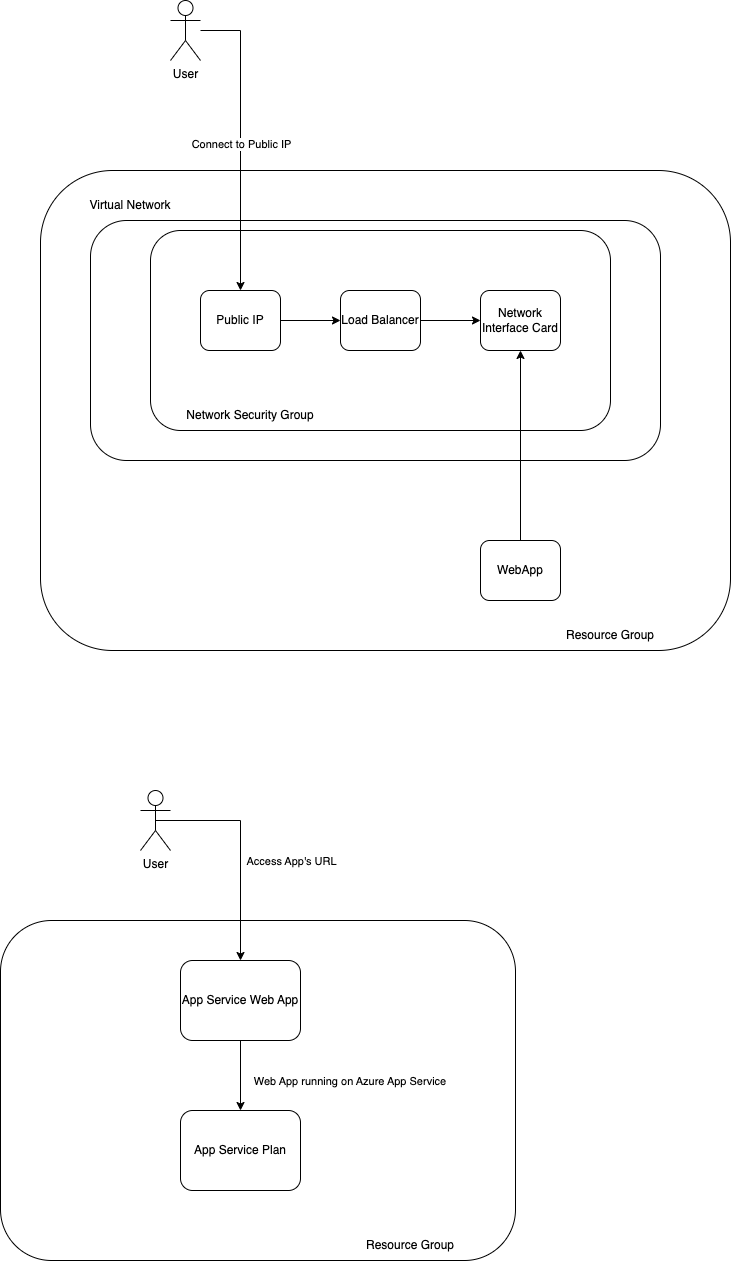

The diagram above was exported from draw.io. Its source (the exported page's mxGraphModel, read from the mxfile embedded in the PNG):
<mxGraphModel dx="794" dy="1110" grid="1" gridSize="10" guides="1" tooltips="1" connect="1" arrows="1" fold="1" page="1" pageScale="1" pageWidth="827" pageHeight="1169" math="0" shadow="0">
  <root>
    <mxCell id="0" />
    <mxCell id="1" parent="0" />
    <mxCell id="ZewwxIv_8EOn9Krm9ZRV-5" value="" style="rounded=1;whiteSpace=wrap;html=1;" vertex="1" parent="1">
      <mxGeometry x="50" y="1000" width="515" height="340" as="geometry" />
    </mxCell>
    <mxCell id="ZewwxIv_8EOn9Krm9ZRV-8" value="App Service Plan" style="rounded=1;whiteSpace=wrap;html=1;" vertex="1" parent="1">
      <mxGeometry x="230" y="1190" width="120" height="80" as="geometry" />
    </mxCell>
    <mxCell id="DRe4Zjaah-VZF6lTS0Zw-20" value="" style="rounded=1;whiteSpace=wrap;html=1;" parent="1" vertex="1">
      <mxGeometry x="90" y="250" width="690" height="480" as="geometry" />
    </mxCell>
    <mxCell id="DRe4Zjaah-VZF6lTS0Zw-8" value="" style="rounded=1;whiteSpace=wrap;html=1;" parent="1" vertex="1">
      <mxGeometry x="140" y="300" width="570" height="240" as="geometry" />
    </mxCell>
    <mxCell id="DRe4Zjaah-VZF6lTS0Zw-3" value="User&lt;br&gt;" style="shape=umlActor;verticalLabelPosition=bottom;verticalAlign=top;html=1;outlineConnect=0;" parent="1" vertex="1">
      <mxGeometry x="220" y="80" width="30" height="60" as="geometry" />
    </mxCell>
    <mxCell id="DRe4Zjaah-VZF6lTS0Zw-10" value="" style="rounded=1;whiteSpace=wrap;html=1;" parent="1" vertex="1">
      <mxGeometry x="200" y="310" width="460" height="200" as="geometry" />
    </mxCell>
    <mxCell id="DRe4Zjaah-VZF6lTS0Zw-15" style="edgeStyle=orthogonalEdgeStyle;rounded=0;orthogonalLoop=1;jettySize=auto;html=1;exitX=1;exitY=0.5;exitDx=0;exitDy=0;entryX=0;entryY=0.5;entryDx=0;entryDy=0;" parent="1" source="DRe4Zjaah-VZF6lTS0Zw-7" target="DRe4Zjaah-VZF6lTS0Zw-13" edge="1">
      <mxGeometry relative="1" as="geometry" />
    </mxCell>
    <mxCell id="DRe4Zjaah-VZF6lTS0Zw-7" value="Public IP" style="rounded=1;whiteSpace=wrap;html=1;" parent="1" vertex="1">
      <mxGeometry x="250" y="370" width="80" height="60" as="geometry" />
    </mxCell>
    <mxCell id="DRe4Zjaah-VZF6lTS0Zw-9" value="Virtual Network" style="text;html=1;strokeColor=none;fillColor=none;align=center;verticalAlign=middle;whiteSpace=wrap;rounded=0;" parent="1" vertex="1">
      <mxGeometry x="110" y="270" width="140" height="30" as="geometry" />
    </mxCell>
    <mxCell id="DRe4Zjaah-VZF6lTS0Zw-11" value="Network Security Group" style="text;html=1;strokeColor=none;fillColor=none;align=center;verticalAlign=middle;whiteSpace=wrap;rounded=0;" parent="1" vertex="1">
      <mxGeometry x="230" y="480" width="140" height="30" as="geometry" />
    </mxCell>
    <mxCell id="DRe4Zjaah-VZF6lTS0Zw-17" style="edgeStyle=orthogonalEdgeStyle;rounded=0;orthogonalLoop=1;jettySize=auto;html=1;exitX=1;exitY=0.5;exitDx=0;exitDy=0;" parent="1" source="DRe4Zjaah-VZF6lTS0Zw-13" target="DRe4Zjaah-VZF6lTS0Zw-16" edge="1">
      <mxGeometry relative="1" as="geometry" />
    </mxCell>
    <mxCell id="DRe4Zjaah-VZF6lTS0Zw-13" value="Load Balancer" style="rounded=1;whiteSpace=wrap;html=1;" parent="1" vertex="1">
      <mxGeometry x="390" y="370" width="80" height="60" as="geometry" />
    </mxCell>
    <mxCell id="DRe4Zjaah-VZF6lTS0Zw-5" style="edgeStyle=orthogonalEdgeStyle;rounded=0;orthogonalLoop=1;jettySize=auto;html=1;entryX=0.5;entryY=0;entryDx=0;entryDy=0;" parent="1" source="DRe4Zjaah-VZF6lTS0Zw-3" target="DRe4Zjaah-VZF6lTS0Zw-7" edge="1">
      <mxGeometry relative="1" as="geometry">
        <mxPoint x="280" y="290" as="targetPoint" />
        <Array as="points">
          <mxPoint x="290" y="110" />
        </Array>
      </mxGeometry>
    </mxCell>
    <mxCell id="DRe4Zjaah-VZF6lTS0Zw-6" value="Connect to Public IP" style="edgeLabel;html=1;align=center;verticalAlign=middle;resizable=0;points=[];" parent="DRe4Zjaah-VZF6lTS0Zw-5" vertex="1" connectable="0">
      <mxGeometry x="-0.0571" y="2" relative="1" as="geometry">
        <mxPoint x="-2" y="12" as="offset" />
      </mxGeometry>
    </mxCell>
    <mxCell id="ZewwxIv_8EOn9Krm9ZRV-9" value="Access App's URL" style="edgeLabel;html=1;align=center;verticalAlign=middle;resizable=0;points=[];" vertex="1" connectable="0" parent="DRe4Zjaah-VZF6lTS0Zw-5">
      <mxGeometry x="-0.0571" y="2" relative="1" as="geometry">
        <mxPoint x="48" y="729" as="offset" />
      </mxGeometry>
    </mxCell>
    <mxCell id="ZewwxIv_8EOn9Krm9ZRV-13" value="Web App running on Azure App Service&amp;nbsp;" style="edgeLabel;html=1;align=center;verticalAlign=middle;resizable=0;points=[];" vertex="1" connectable="0" parent="DRe4Zjaah-VZF6lTS0Zw-5">
      <mxGeometry x="-0.0571" y="2" relative="1" as="geometry">
        <mxPoint x="108" y="949" as="offset" />
      </mxGeometry>
    </mxCell>
    <mxCell id="DRe4Zjaah-VZF6lTS0Zw-16" value="Network Interface Card" style="rounded=1;whiteSpace=wrap;html=1;" parent="1" vertex="1">
      <mxGeometry x="530" y="370" width="80" height="60" as="geometry" />
    </mxCell>
    <mxCell id="DRe4Zjaah-VZF6lTS0Zw-19" style="edgeStyle=orthogonalEdgeStyle;rounded=0;orthogonalLoop=1;jettySize=auto;html=1;exitX=0.5;exitY=0;exitDx=0;exitDy=0;entryX=0.5;entryY=1;entryDx=0;entryDy=0;" parent="1" source="DRe4Zjaah-VZF6lTS0Zw-18" target="DRe4Zjaah-VZF6lTS0Zw-16" edge="1">
      <mxGeometry relative="1" as="geometry" />
    </mxCell>
    <mxCell id="DRe4Zjaah-VZF6lTS0Zw-18" value="WebApp" style="rounded=1;whiteSpace=wrap;html=1;" parent="1" vertex="1">
      <mxGeometry x="530" y="620" width="80" height="60" as="geometry" />
    </mxCell>
    <mxCell id="DRe4Zjaah-VZF6lTS0Zw-21" value="Resource Group" style="text;html=1;strokeColor=none;fillColor=none;align=center;verticalAlign=middle;whiteSpace=wrap;rounded=0;" parent="1" vertex="1">
      <mxGeometry x="590" y="700" width="140" height="30" as="geometry" />
    </mxCell>
    <mxCell id="ZewwxIv_8EOn9Krm9ZRV-12" style="edgeStyle=orthogonalEdgeStyle;rounded=0;orthogonalLoop=1;jettySize=auto;html=1;exitX=0.5;exitY=0.5;exitDx=0;exitDy=0;exitPerimeter=0;entryX=0.5;entryY=0;entryDx=0;entryDy=0;strokeColor=default;" edge="1" parent="1" source="ZewwxIv_8EOn9Krm9ZRV-1" target="ZewwxIv_8EOn9Krm9ZRV-7">
      <mxGeometry relative="1" as="geometry" />
    </mxCell>
    <mxCell id="ZewwxIv_8EOn9Krm9ZRV-1" value="User&lt;br&gt;" style="shape=umlActor;verticalLabelPosition=bottom;verticalAlign=top;html=1;outlineConnect=0;" vertex="1" parent="1">
      <mxGeometry x="190" y="870" width="30" height="60" as="geometry" />
    </mxCell>
    <mxCell id="ZewwxIv_8EOn9Krm9ZRV-6" value="Resource Group" style="text;html=1;strokeColor=none;fillColor=none;align=center;verticalAlign=middle;whiteSpace=wrap;rounded=0;" vertex="1" parent="1">
      <mxGeometry x="390" y="1310" width="140" height="30" as="geometry" />
    </mxCell>
    <mxCell id="ZewwxIv_8EOn9Krm9ZRV-10" style="edgeStyle=orthogonalEdgeStyle;rounded=0;orthogonalLoop=1;jettySize=auto;html=1;exitX=0.5;exitY=1;exitDx=0;exitDy=0;entryX=0.5;entryY=0;entryDx=0;entryDy=0;" edge="1" parent="1" source="ZewwxIv_8EOn9Krm9ZRV-7" target="ZewwxIv_8EOn9Krm9ZRV-8">
      <mxGeometry relative="1" as="geometry" />
    </mxCell>
    <mxCell id="ZewwxIv_8EOn9Krm9ZRV-7" value="App Service Web App" style="rounded=1;whiteSpace=wrap;html=1;" vertex="1" parent="1">
      <mxGeometry x="230" y="1040" width="120" height="80" as="geometry" />
    </mxCell>
  </root>
</mxGraphModel>